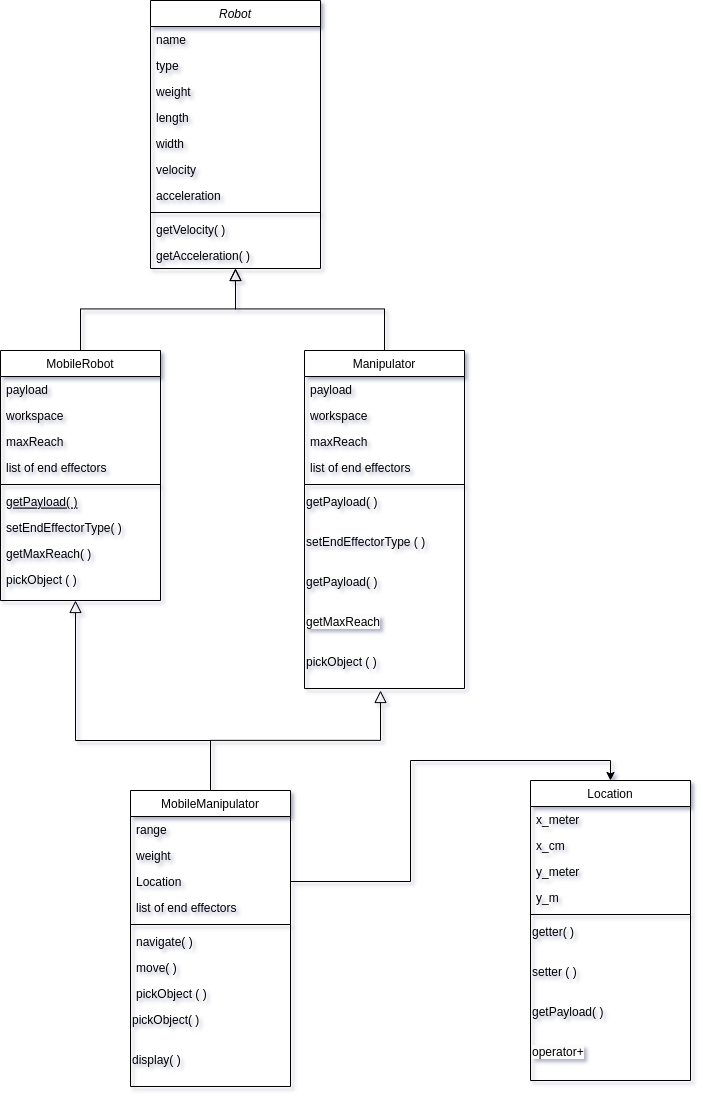

The diagram above was exported from draw.io. Its source (the exported page's mxGraphModel, read from the mxfile embedded in the PNG):
<mxGraphModel dx="2049" dy="1123" grid="1" gridSize="10" guides="1" tooltips="1" connect="1" arrows="1" fold="1" page="1" pageScale="1" pageWidth="827" pageHeight="1169" math="0" shadow="0">
  <root>
    <mxCell id="WIyWlLk6GJQsqaUBKTNV-0" />
    <mxCell id="WIyWlLk6GJQsqaUBKTNV-1" parent="WIyWlLk6GJQsqaUBKTNV-0" />
    <mxCell id="zkfFHV4jXpPFQw0GAbJ--0" value="Robot" style="swimlane;fontStyle=2;align=center;verticalAlign=top;childLayout=stackLayout;horizontal=1;startSize=26;horizontalStack=0;resizeParent=1;resizeLast=0;collapsible=1;marginBottom=0;rounded=0;shadow=0;strokeWidth=1;" parent="WIyWlLk6GJQsqaUBKTNV-1" vertex="1">
      <mxGeometry x="250" y="30" width="170" height="268" as="geometry">
        <mxRectangle x="230" y="140" width="160" height="26" as="alternateBounds" />
      </mxGeometry>
    </mxCell>
    <mxCell id="zkfFHV4jXpPFQw0GAbJ--1" value="name" style="text;align=left;verticalAlign=top;spacingLeft=4;spacingRight=4;overflow=hidden;rotatable=0;points=[[0,0.5],[1,0.5]];portConstraint=eastwest;" parent="zkfFHV4jXpPFQw0GAbJ--0" vertex="1">
      <mxGeometry y="26" width="170" height="26" as="geometry" />
    </mxCell>
    <mxCell id="zkfFHV4jXpPFQw0GAbJ--2" value="type" style="text;align=left;verticalAlign=top;spacingLeft=4;spacingRight=4;overflow=hidden;rotatable=0;points=[[0,0.5],[1,0.5]];portConstraint=eastwest;rounded=0;shadow=0;html=0;" parent="zkfFHV4jXpPFQw0GAbJ--0" vertex="1">
      <mxGeometry y="52" width="170" height="26" as="geometry" />
    </mxCell>
    <mxCell id="zkfFHV4jXpPFQw0GAbJ--3" value="weight&#10;" style="text;align=left;verticalAlign=top;spacingLeft=4;spacingRight=4;overflow=hidden;rotatable=0;points=[[0,0.5],[1,0.5]];portConstraint=eastwest;rounded=0;shadow=0;html=0;" parent="zkfFHV4jXpPFQw0GAbJ--0" vertex="1">
      <mxGeometry y="78" width="170" height="26" as="geometry" />
    </mxCell>
    <mxCell id="l3-96i2hYwCXEFnVEm3d-0" value="length&#10;" style="text;align=left;verticalAlign=top;spacingLeft=4;spacingRight=4;overflow=hidden;rotatable=0;points=[[0,0.5],[1,0.5]];portConstraint=eastwest;rounded=0;shadow=0;html=0;" vertex="1" parent="zkfFHV4jXpPFQw0GAbJ--0">
      <mxGeometry y="104" width="170" height="26" as="geometry" />
    </mxCell>
    <mxCell id="l3-96i2hYwCXEFnVEm3d-3" value="width&#10;" style="text;align=left;verticalAlign=top;spacingLeft=4;spacingRight=4;overflow=hidden;rotatable=0;points=[[0,0.5],[1,0.5]];portConstraint=eastwest;rounded=0;shadow=0;html=0;" vertex="1" parent="zkfFHV4jXpPFQw0GAbJ--0">
      <mxGeometry y="130" width="170" height="26" as="geometry" />
    </mxCell>
    <mxCell id="l3-96i2hYwCXEFnVEm3d-1" value="velocity" style="text;align=left;verticalAlign=top;spacingLeft=4;spacingRight=4;overflow=hidden;rotatable=0;points=[[0,0.5],[1,0.5]];portConstraint=eastwest;rounded=0;shadow=0;html=0;" vertex="1" parent="zkfFHV4jXpPFQw0GAbJ--0">
      <mxGeometry y="156" width="170" height="26" as="geometry" />
    </mxCell>
    <mxCell id="l3-96i2hYwCXEFnVEm3d-4" value="acceleration" style="text;align=left;verticalAlign=top;spacingLeft=4;spacingRight=4;overflow=hidden;rotatable=0;points=[[0,0.5],[1,0.5]];portConstraint=eastwest;rounded=0;shadow=0;html=0;" vertex="1" parent="zkfFHV4jXpPFQw0GAbJ--0">
      <mxGeometry y="182" width="170" height="26" as="geometry" />
    </mxCell>
    <mxCell id="zkfFHV4jXpPFQw0GAbJ--4" value="" style="line;html=1;strokeWidth=1;align=left;verticalAlign=middle;spacingTop=-1;spacingLeft=3;spacingRight=3;rotatable=0;labelPosition=right;points=[];portConstraint=eastwest;" parent="zkfFHV4jXpPFQw0GAbJ--0" vertex="1">
      <mxGeometry y="208" width="170" height="8" as="geometry" />
    </mxCell>
    <mxCell id="zkfFHV4jXpPFQw0GAbJ--5" value="getVelocity( )" style="text;align=left;verticalAlign=top;spacingLeft=4;spacingRight=4;overflow=hidden;rotatable=0;points=[[0,0.5],[1,0.5]];portConstraint=eastwest;" parent="zkfFHV4jXpPFQw0GAbJ--0" vertex="1">
      <mxGeometry y="216" width="170" height="26" as="geometry" />
    </mxCell>
    <mxCell id="l3-96i2hYwCXEFnVEm3d-5" value="getAcceleration( )" style="text;align=left;verticalAlign=top;spacingLeft=4;spacingRight=4;overflow=hidden;rotatable=0;points=[[0,0.5],[1,0.5]];portConstraint=eastwest;" vertex="1" parent="zkfFHV4jXpPFQw0GAbJ--0">
      <mxGeometry y="242" width="170" height="26" as="geometry" />
    </mxCell>
    <mxCell id="zkfFHV4jXpPFQw0GAbJ--6" value="MobileRobot" style="swimlane;fontStyle=0;align=center;verticalAlign=top;childLayout=stackLayout;horizontal=1;startSize=26;horizontalStack=0;resizeParent=1;resizeLast=0;collapsible=1;marginBottom=0;rounded=0;shadow=0;strokeWidth=1;" parent="WIyWlLk6GJQsqaUBKTNV-1" vertex="1">
      <mxGeometry x="100" y="380" width="160" height="250" as="geometry">
        <mxRectangle x="130" y="380" width="160" height="26" as="alternateBounds" />
      </mxGeometry>
    </mxCell>
    <mxCell id="zkfFHV4jXpPFQw0GAbJ--7" value="payload" style="text;align=left;verticalAlign=top;spacingLeft=4;spacingRight=4;overflow=hidden;rotatable=0;points=[[0,0.5],[1,0.5]];portConstraint=eastwest;" parent="zkfFHV4jXpPFQw0GAbJ--6" vertex="1">
      <mxGeometry y="26" width="160" height="26" as="geometry" />
    </mxCell>
    <mxCell id="l3-96i2hYwCXEFnVEm3d-9" value="workspace" style="text;align=left;verticalAlign=top;spacingLeft=4;spacingRight=4;overflow=hidden;rotatable=0;points=[[0,0.5],[1,0.5]];portConstraint=eastwest;rounded=0;shadow=0;html=0;" vertex="1" parent="zkfFHV4jXpPFQw0GAbJ--6">
      <mxGeometry y="52" width="160" height="26" as="geometry" />
    </mxCell>
    <mxCell id="l3-96i2hYwCXEFnVEm3d-10" value="maxReach" style="text;align=left;verticalAlign=top;spacingLeft=4;spacingRight=4;overflow=hidden;rotatable=0;points=[[0,0.5],[1,0.5]];portConstraint=eastwest;rounded=0;shadow=0;html=0;" vertex="1" parent="zkfFHV4jXpPFQw0GAbJ--6">
      <mxGeometry y="78" width="160" height="26" as="geometry" />
    </mxCell>
    <mxCell id="l3-96i2hYwCXEFnVEm3d-7" value="list of end effectors" style="text;align=left;verticalAlign=top;spacingLeft=4;spacingRight=4;overflow=hidden;rotatable=0;points=[[0,0.5],[1,0.5]];portConstraint=eastwest;rounded=0;shadow=0;html=0;" vertex="1" parent="zkfFHV4jXpPFQw0GAbJ--6">
      <mxGeometry y="104" width="160" height="26" as="geometry" />
    </mxCell>
    <mxCell id="zkfFHV4jXpPFQw0GAbJ--9" value="" style="line;html=1;strokeWidth=1;align=left;verticalAlign=middle;spacingTop=-1;spacingLeft=3;spacingRight=3;rotatable=0;labelPosition=right;points=[];portConstraint=eastwest;" parent="zkfFHV4jXpPFQw0GAbJ--6" vertex="1">
      <mxGeometry y="130" width="160" height="8" as="geometry" />
    </mxCell>
    <mxCell id="zkfFHV4jXpPFQw0GAbJ--10" value="getPayload( )" style="text;align=left;verticalAlign=top;spacingLeft=4;spacingRight=4;overflow=hidden;rotatable=0;points=[[0,0.5],[1,0.5]];portConstraint=eastwest;fontStyle=4" parent="zkfFHV4jXpPFQw0GAbJ--6" vertex="1">
      <mxGeometry y="138" width="160" height="26" as="geometry" />
    </mxCell>
    <mxCell id="l3-96i2hYwCXEFnVEm3d-8" value="setEndEffectorType( )" style="text;align=left;verticalAlign=top;spacingLeft=4;spacingRight=4;overflow=hidden;rotatable=0;points=[[0,0.5],[1,0.5]];portConstraint=eastwest;rounded=0;shadow=0;html=0;" vertex="1" parent="zkfFHV4jXpPFQw0GAbJ--6">
      <mxGeometry y="164" width="160" height="26" as="geometry" />
    </mxCell>
    <mxCell id="l3-96i2hYwCXEFnVEm3d-6" value="getMaxReach( )" style="text;align=left;verticalAlign=top;spacingLeft=4;spacingRight=4;overflow=hidden;rotatable=0;points=[[0,0.5],[1,0.5]];portConstraint=eastwest;rounded=0;shadow=0;html=0;" vertex="1" parent="zkfFHV4jXpPFQw0GAbJ--6">
      <mxGeometry y="190" width="160" height="26" as="geometry" />
    </mxCell>
    <mxCell id="zkfFHV4jXpPFQw0GAbJ--8" value="pickObject ( )" style="text;align=left;verticalAlign=top;spacingLeft=4;spacingRight=4;overflow=hidden;rotatable=0;points=[[0,0.5],[1,0.5]];portConstraint=eastwest;rounded=0;shadow=0;html=0;" parent="zkfFHV4jXpPFQw0GAbJ--6" vertex="1">
      <mxGeometry y="216" width="160" height="26" as="geometry" />
    </mxCell>
    <mxCell id="zkfFHV4jXpPFQw0GAbJ--12" value="" style="endArrow=block;endSize=10;endFill=0;shadow=0;strokeWidth=1;rounded=0;edgeStyle=elbowEdgeStyle;elbow=vertical;" parent="WIyWlLk6GJQsqaUBKTNV-1" source="zkfFHV4jXpPFQw0GAbJ--6" target="zkfFHV4jXpPFQw0GAbJ--0" edge="1">
      <mxGeometry width="160" relative="1" as="geometry">
        <mxPoint x="270" y="223" as="sourcePoint" />
        <mxPoint x="270" y="223" as="targetPoint" />
      </mxGeometry>
    </mxCell>
    <mxCell id="zkfFHV4jXpPFQw0GAbJ--13" value="Manipulator" style="swimlane;fontStyle=0;align=center;verticalAlign=top;childLayout=stackLayout;horizontal=1;startSize=26;horizontalStack=0;resizeParent=1;resizeLast=0;collapsible=1;marginBottom=0;rounded=0;shadow=0;strokeWidth=1;" parent="WIyWlLk6GJQsqaUBKTNV-1" vertex="1">
      <mxGeometry x="404" y="380" width="160" height="338" as="geometry">
        <mxRectangle x="340" y="380" width="170" height="26" as="alternateBounds" />
      </mxGeometry>
    </mxCell>
    <mxCell id="l3-96i2hYwCXEFnVEm3d-15" value="payload" style="text;align=left;verticalAlign=top;spacingLeft=4;spacingRight=4;overflow=hidden;rotatable=0;points=[[0,0.5],[1,0.5]];portConstraint=eastwest;" vertex="1" parent="zkfFHV4jXpPFQw0GAbJ--13">
      <mxGeometry y="26" width="160" height="26" as="geometry" />
    </mxCell>
    <mxCell id="zkfFHV4jXpPFQw0GAbJ--14" value="workspace" style="text;align=left;verticalAlign=top;spacingLeft=4;spacingRight=4;overflow=hidden;rotatable=0;points=[[0,0.5],[1,0.5]];portConstraint=eastwest;" parent="zkfFHV4jXpPFQw0GAbJ--13" vertex="1">
      <mxGeometry y="52" width="160" height="26" as="geometry" />
    </mxCell>
    <mxCell id="l3-96i2hYwCXEFnVEm3d-12" value="maxReach" style="text;align=left;verticalAlign=top;spacingLeft=4;spacingRight=4;overflow=hidden;rotatable=0;points=[[0,0.5],[1,0.5]];portConstraint=eastwest;" vertex="1" parent="zkfFHV4jXpPFQw0GAbJ--13">
      <mxGeometry y="78" width="160" height="26" as="geometry" />
    </mxCell>
    <mxCell id="l3-96i2hYwCXEFnVEm3d-11" value="list of end effectors" style="text;align=left;verticalAlign=top;spacingLeft=4;spacingRight=4;overflow=hidden;rotatable=0;points=[[0,0.5],[1,0.5]];portConstraint=eastwest;" vertex="1" parent="zkfFHV4jXpPFQw0GAbJ--13">
      <mxGeometry y="104" width="160" height="26" as="geometry" />
    </mxCell>
    <mxCell id="zkfFHV4jXpPFQw0GAbJ--15" value="" style="line;html=1;strokeWidth=1;align=left;verticalAlign=middle;spacingTop=-1;spacingLeft=3;spacingRight=3;rotatable=0;labelPosition=right;points=[];portConstraint=eastwest;" parent="zkfFHV4jXpPFQw0GAbJ--13" vertex="1">
      <mxGeometry y="130" width="160" height="8" as="geometry" />
    </mxCell>
    <mxCell id="l3-96i2hYwCXEFnVEm3d-16" value="getPayload( )" style="text;whiteSpace=wrap;html=1;" vertex="1" parent="zkfFHV4jXpPFQw0GAbJ--13">
      <mxGeometry y="138" width="160" height="40" as="geometry" />
    </mxCell>
    <mxCell id="l3-96i2hYwCXEFnVEm3d-18" value="setEndEffectorType ( )" style="text;whiteSpace=wrap;html=1;" vertex="1" parent="zkfFHV4jXpPFQw0GAbJ--13">
      <mxGeometry y="178" width="160" height="40" as="geometry" />
    </mxCell>
    <mxCell id="l3-96i2hYwCXEFnVEm3d-17" value="getPayload( )" style="text;whiteSpace=wrap;html=1;" vertex="1" parent="zkfFHV4jXpPFQw0GAbJ--13">
      <mxGeometry y="218" width="160" height="40" as="geometry" />
    </mxCell>
    <mxCell id="l3-96i2hYwCXEFnVEm3d-21" value="&lt;span style=&quot;color: rgb(0, 0, 0); font-family: Helvetica; font-size: 12px; font-style: normal; font-variant-ligatures: normal; font-variant-caps: normal; font-weight: 400; letter-spacing: normal; orphans: 2; text-align: center; text-indent: 0px; text-transform: none; widows: 2; word-spacing: 0px; -webkit-text-stroke-width: 0px; background-color: rgb(251, 251, 251); text-decoration-thickness: initial; text-decoration-style: initial; text-decoration-color: initial; float: none; display: inline !important;&quot;&gt;getMaxReach&lt;/span&gt;" style="text;whiteSpace=wrap;html=1;" vertex="1" parent="zkfFHV4jXpPFQw0GAbJ--13">
      <mxGeometry y="258" width="160" height="40" as="geometry" />
    </mxCell>
    <mxCell id="l3-96i2hYwCXEFnVEm3d-19" value="pickObject ( )" style="text;whiteSpace=wrap;html=1;" vertex="1" parent="zkfFHV4jXpPFQw0GAbJ--13">
      <mxGeometry y="298" width="160" height="40" as="geometry" />
    </mxCell>
    <mxCell id="zkfFHV4jXpPFQw0GAbJ--16" value="" style="endArrow=block;endSize=10;endFill=0;shadow=0;strokeWidth=1;rounded=0;edgeStyle=elbowEdgeStyle;elbow=vertical;" parent="WIyWlLk6GJQsqaUBKTNV-1" source="zkfFHV4jXpPFQw0GAbJ--13" target="zkfFHV4jXpPFQw0GAbJ--0" edge="1">
      <mxGeometry width="160" relative="1" as="geometry">
        <mxPoint x="280" y="393" as="sourcePoint" />
        <mxPoint x="380" y="291" as="targetPoint" />
      </mxGeometry>
    </mxCell>
    <mxCell id="l3-96i2hYwCXEFnVEm3d-22" value="MobileManipulator" style="swimlane;fontStyle=0;align=center;verticalAlign=top;childLayout=stackLayout;horizontal=1;startSize=26;horizontalStack=0;resizeParent=1;resizeLast=0;collapsible=1;marginBottom=0;rounded=0;shadow=0;strokeWidth=1;" vertex="1" parent="WIyWlLk6GJQsqaUBKTNV-1">
      <mxGeometry x="230" y="820" width="160" height="296" as="geometry">
        <mxRectangle x="130" y="380" width="160" height="26" as="alternateBounds" />
      </mxGeometry>
    </mxCell>
    <mxCell id="l3-96i2hYwCXEFnVEm3d-23" value="range" style="text;align=left;verticalAlign=top;spacingLeft=4;spacingRight=4;overflow=hidden;rotatable=0;points=[[0,0.5],[1,0.5]];portConstraint=eastwest;" vertex="1" parent="l3-96i2hYwCXEFnVEm3d-22">
      <mxGeometry y="26" width="160" height="26" as="geometry" />
    </mxCell>
    <mxCell id="l3-96i2hYwCXEFnVEm3d-24" value="weight" style="text;align=left;verticalAlign=top;spacingLeft=4;spacingRight=4;overflow=hidden;rotatable=0;points=[[0,0.5],[1,0.5]];portConstraint=eastwest;rounded=0;shadow=0;html=0;" vertex="1" parent="l3-96i2hYwCXEFnVEm3d-22">
      <mxGeometry y="52" width="160" height="26" as="geometry" />
    </mxCell>
    <mxCell id="l3-96i2hYwCXEFnVEm3d-25" value="Location" style="text;align=left;verticalAlign=top;spacingLeft=4;spacingRight=4;overflow=hidden;rotatable=0;points=[[0,0.5],[1,0.5]];portConstraint=eastwest;rounded=0;shadow=0;html=0;" vertex="1" parent="l3-96i2hYwCXEFnVEm3d-22">
      <mxGeometry y="78" width="160" height="26" as="geometry" />
    </mxCell>
    <mxCell id="l3-96i2hYwCXEFnVEm3d-26" value="list of end effectors" style="text;align=left;verticalAlign=top;spacingLeft=4;spacingRight=4;overflow=hidden;rotatable=0;points=[[0,0.5],[1,0.5]];portConstraint=eastwest;rounded=0;shadow=0;html=0;" vertex="1" parent="l3-96i2hYwCXEFnVEm3d-22">
      <mxGeometry y="104" width="160" height="26" as="geometry" />
    </mxCell>
    <mxCell id="l3-96i2hYwCXEFnVEm3d-27" value="" style="line;html=1;strokeWidth=1;align=left;verticalAlign=middle;spacingTop=-1;spacingLeft=3;spacingRight=3;rotatable=0;labelPosition=right;points=[];portConstraint=eastwest;" vertex="1" parent="l3-96i2hYwCXEFnVEm3d-22">
      <mxGeometry y="130" width="160" height="8" as="geometry" />
    </mxCell>
    <mxCell id="l3-96i2hYwCXEFnVEm3d-29" value="navigate( )" style="text;align=left;verticalAlign=top;spacingLeft=4;spacingRight=4;overflow=hidden;rotatable=0;points=[[0,0.5],[1,0.5]];portConstraint=eastwest;rounded=0;shadow=0;html=0;" vertex="1" parent="l3-96i2hYwCXEFnVEm3d-22">
      <mxGeometry y="138" width="160" height="26" as="geometry" />
    </mxCell>
    <mxCell id="l3-96i2hYwCXEFnVEm3d-30" value="move( )" style="text;align=left;verticalAlign=top;spacingLeft=4;spacingRight=4;overflow=hidden;rotatable=0;points=[[0,0.5],[1,0.5]];portConstraint=eastwest;rounded=0;shadow=0;html=0;" vertex="1" parent="l3-96i2hYwCXEFnVEm3d-22">
      <mxGeometry y="164" width="160" height="26" as="geometry" />
    </mxCell>
    <mxCell id="l3-96i2hYwCXEFnVEm3d-31" value="pickObject ( )" style="text;align=left;verticalAlign=top;spacingLeft=4;spacingRight=4;overflow=hidden;rotatable=0;points=[[0,0.5],[1,0.5]];portConstraint=eastwest;rounded=0;shadow=0;html=0;" vertex="1" parent="l3-96i2hYwCXEFnVEm3d-22">
      <mxGeometry y="190" width="160" height="26" as="geometry" />
    </mxCell>
    <mxCell id="l3-96i2hYwCXEFnVEm3d-32" value="pickObject( )" style="text;whiteSpace=wrap;html=1;" vertex="1" parent="l3-96i2hYwCXEFnVEm3d-22">
      <mxGeometry y="216" width="160" height="40" as="geometry" />
    </mxCell>
    <mxCell id="l3-96i2hYwCXEFnVEm3d-33" value="display( )" style="text;whiteSpace=wrap;html=1;" vertex="1" parent="l3-96i2hYwCXEFnVEm3d-22">
      <mxGeometry y="256" width="160" height="24" as="geometry" />
    </mxCell>
    <mxCell id="l3-96i2hYwCXEFnVEm3d-36" value="" style="endArrow=block;endSize=10;endFill=0;shadow=0;strokeWidth=1;rounded=0;edgeStyle=elbowEdgeStyle;elbow=vertical;exitX=0.5;exitY=0;exitDx=0;exitDy=0;" edge="1" parent="WIyWlLk6GJQsqaUBKTNV-1" source="l3-96i2hYwCXEFnVEm3d-22">
      <mxGeometry width="160" relative="1" as="geometry">
        <mxPoint x="-20" y="712" as="sourcePoint" />
        <mxPoint x="175" y="630" as="targetPoint" />
        <Array as="points">
          <mxPoint x="240" y="770" />
        </Array>
      </mxGeometry>
    </mxCell>
    <mxCell id="l3-96i2hYwCXEFnVEm3d-39" value="" style="endArrow=block;endSize=10;endFill=0;shadow=0;strokeWidth=1;rounded=0;edgeStyle=elbowEdgeStyle;elbow=vertical;exitX=0.5;exitY=0;exitDx=0;exitDy=0;" edge="1" parent="WIyWlLk6GJQsqaUBKTNV-1" source="l3-96i2hYwCXEFnVEm3d-22">
      <mxGeometry width="160" relative="1" as="geometry">
        <mxPoint x="320" y="750" as="sourcePoint" />
        <mxPoint x="480" y="720" as="targetPoint" />
      </mxGeometry>
    </mxCell>
    <mxCell id="l3-96i2hYwCXEFnVEm3d-40" value="Location" style="swimlane;fontStyle=0;align=center;verticalAlign=top;childLayout=stackLayout;horizontal=1;startSize=26;horizontalStack=0;resizeParent=1;resizeLast=0;collapsible=1;marginBottom=0;rounded=0;shadow=0;strokeWidth=1;" vertex="1" parent="WIyWlLk6GJQsqaUBKTNV-1">
      <mxGeometry x="630" y="810" width="160" height="300" as="geometry">
        <mxRectangle x="340" y="380" width="170" height="26" as="alternateBounds" />
      </mxGeometry>
    </mxCell>
    <mxCell id="l3-96i2hYwCXEFnVEm3d-41" value="x_meter" style="text;align=left;verticalAlign=top;spacingLeft=4;spacingRight=4;overflow=hidden;rotatable=0;points=[[0,0.5],[1,0.5]];portConstraint=eastwest;" vertex="1" parent="l3-96i2hYwCXEFnVEm3d-40">
      <mxGeometry y="26" width="160" height="26" as="geometry" />
    </mxCell>
    <mxCell id="l3-96i2hYwCXEFnVEm3d-42" value="x_cm" style="text;align=left;verticalAlign=top;spacingLeft=4;spacingRight=4;overflow=hidden;rotatable=0;points=[[0,0.5],[1,0.5]];portConstraint=eastwest;" vertex="1" parent="l3-96i2hYwCXEFnVEm3d-40">
      <mxGeometry y="52" width="160" height="26" as="geometry" />
    </mxCell>
    <mxCell id="l3-96i2hYwCXEFnVEm3d-43" value="y_meter" style="text;align=left;verticalAlign=top;spacingLeft=4;spacingRight=4;overflow=hidden;rotatable=0;points=[[0,0.5],[1,0.5]];portConstraint=eastwest;" vertex="1" parent="l3-96i2hYwCXEFnVEm3d-40">
      <mxGeometry y="78" width="160" height="26" as="geometry" />
    </mxCell>
    <mxCell id="l3-96i2hYwCXEFnVEm3d-44" value="y_m" style="text;align=left;verticalAlign=top;spacingLeft=4;spacingRight=4;overflow=hidden;rotatable=0;points=[[0,0.5],[1,0.5]];portConstraint=eastwest;" vertex="1" parent="l3-96i2hYwCXEFnVEm3d-40">
      <mxGeometry y="104" width="160" height="26" as="geometry" />
    </mxCell>
    <mxCell id="l3-96i2hYwCXEFnVEm3d-45" value="" style="line;html=1;strokeWidth=1;align=left;verticalAlign=middle;spacingTop=-1;spacingLeft=3;spacingRight=3;rotatable=0;labelPosition=right;points=[];portConstraint=eastwest;" vertex="1" parent="l3-96i2hYwCXEFnVEm3d-40">
      <mxGeometry y="130" width="160" height="8" as="geometry" />
    </mxCell>
    <mxCell id="l3-96i2hYwCXEFnVEm3d-46" value="getter( )" style="text;whiteSpace=wrap;html=1;" vertex="1" parent="l3-96i2hYwCXEFnVEm3d-40">
      <mxGeometry y="138" width="160" height="40" as="geometry" />
    </mxCell>
    <mxCell id="l3-96i2hYwCXEFnVEm3d-47" value="setter ( )" style="text;whiteSpace=wrap;html=1;" vertex="1" parent="l3-96i2hYwCXEFnVEm3d-40">
      <mxGeometry y="178" width="160" height="40" as="geometry" />
    </mxCell>
    <mxCell id="l3-96i2hYwCXEFnVEm3d-48" value="getPayload( )" style="text;whiteSpace=wrap;html=1;" vertex="1" parent="l3-96i2hYwCXEFnVEm3d-40">
      <mxGeometry y="218" width="160" height="40" as="geometry" />
    </mxCell>
    <mxCell id="l3-96i2hYwCXEFnVEm3d-49" value="&lt;span style=&quot;color: rgb(0, 0, 0); font-family: Helvetica; font-size: 12px; font-style: normal; font-variant-ligatures: normal; font-variant-caps: normal; font-weight: 400; letter-spacing: normal; orphans: 2; text-align: center; text-indent: 0px; text-transform: none; widows: 2; word-spacing: 0px; -webkit-text-stroke-width: 0px; background-color: rgb(251, 251, 251); text-decoration-thickness: initial; text-decoration-style: initial; text-decoration-color: initial; float: none; display: inline !important;&quot;&gt;operator+&lt;/span&gt;" style="text;whiteSpace=wrap;html=1;" vertex="1" parent="l3-96i2hYwCXEFnVEm3d-40">
      <mxGeometry y="258" width="160" height="40" as="geometry" />
    </mxCell>
    <mxCell id="l3-96i2hYwCXEFnVEm3d-51" style="edgeStyle=orthogonalEdgeStyle;rounded=0;orthogonalLoop=1;jettySize=auto;html=1;entryX=0.5;entryY=0;entryDx=0;entryDy=0;" edge="1" parent="WIyWlLk6GJQsqaUBKTNV-1" source="l3-96i2hYwCXEFnVEm3d-25" target="l3-96i2hYwCXEFnVEm3d-40">
      <mxGeometry relative="1" as="geometry">
        <mxPoint x="650" y="780" as="targetPoint" />
      </mxGeometry>
    </mxCell>
  </root>
</mxGraphModel>